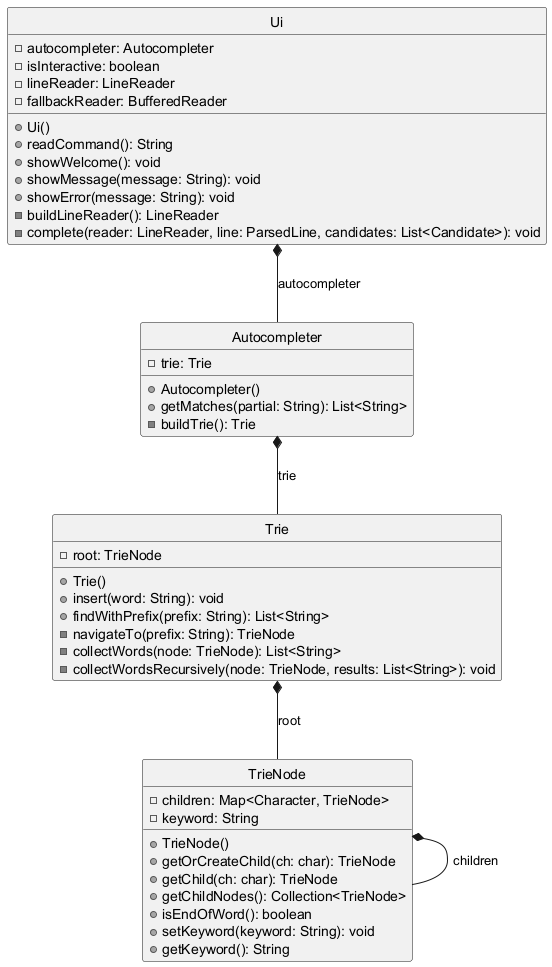

The diagram above was rendered by PlantUML. Its source (embedded in the PNG):
@startuml
skinparam monochrome true
skinparam shadowing false
hide circle

class Ui {
    - autocompleter: Autocompleter
    - isInteractive: boolean
    - lineReader: LineReader
    - fallbackReader: BufferedReader
    + Ui()
    + readCommand(): String
    + showWelcome(): void
    + showMessage(message: String): void
    + showError(message: String): void
    - buildLineReader(): LineReader
    - complete(reader: LineReader, line: ParsedLine, candidates: List<Candidate>): void
}

class Autocompleter {
    - trie: Trie
    + Autocompleter()
    + getMatches(partial: String): List<String>
    - buildTrie(): Trie
}

class Trie {
    - root: TrieNode
    + Trie()
    + insert(word: String): void
    + findWithPrefix(prefix: String): List<String>
    - navigateTo(prefix: String): TrieNode
    - collectWords(node: TrieNode): List<String>
    - collectWordsRecursively(node: TrieNode, results: List<String>): void
}

class TrieNode {
    - children: Map<Character, TrieNode>
    - keyword: String
    + TrieNode()
    + getOrCreateChild(ch: char): TrieNode
    + getChild(ch: char): TrieNode
    + getChildNodes(): Collection<TrieNode>
    + isEndOfWord(): boolean
    + setKeyword(keyword: String): void
    + getKeyword(): String
}

Ui *-- Autocompleter : autocompleter
Autocompleter *-- Trie : trie
Trie *-- TrieNode : root
TrieNode *-- TrieNode : children

@enduml